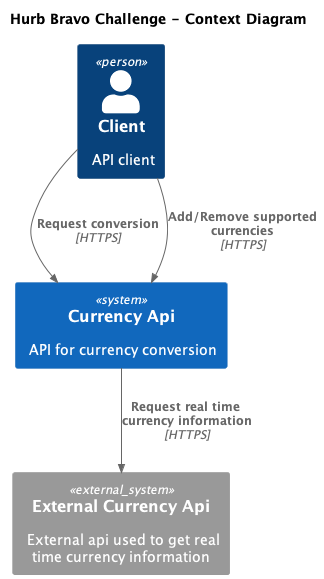

The diagram above was rendered by PlantUML. Its source (embedded in the PNG):
@startuml "Hurb Bravo Challenge - Context Diagram"

title "Hurb Bravo Challenge - Context Diagram"

!include https://raw.githubusercontent.com/plantuml-stdlib/C4-PlantUML/master/C4_Context.puml


Person(client,"Client", "API client")

System(currency_api, "Currency Api", "API for currency conversion")
System_Ext(currency_external_api, "External Currency Api", "External api used to get real time currency information")


Rel(client, currency_api, "Request conversion", "HTTPS")
Rel(client, currency_api, "Add/Remove supported currencies", "HTTPS")
Rel(currency_api, currency_external_api, "Request real time currency information", "HTTPS")

@enduml